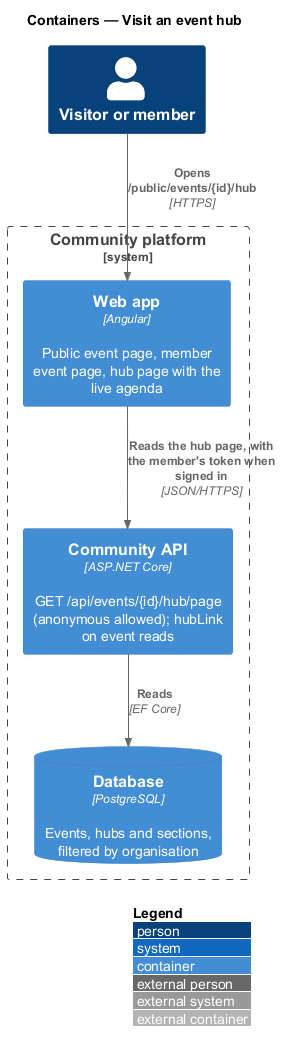

The diagram above was rendered by PlantUML. Its source (embedded in the PNG):
@startuml
!include <C4/C4_Container>
LAYOUT_WITH_LEGEND()
title Containers — Visit an event hub
Person(visitor, "Visitor or member")
System_Boundary(community, "Community platform") {
  Container(spa, "Web app", "Angular", "Public event page, member event page, hub page with the live agenda")
  Container(api, "Community API", "ASP.NET Core", "GET /api/events/{id}/hub/page (anonymous allowed); hubLink on event reads")
  ContainerDb(db, "Database", "PostgreSQL", "Events, hubs and sections, filtered by organisation")
}
Rel(visitor, spa, "Opens /public/events/{id}/hub", "HTTPS")
Rel(spa, api, "Reads the hub page, with the member's token when signed in", "JSON/HTTPS")
Rel(api, db, "Reads", "EF Core")
@enduml